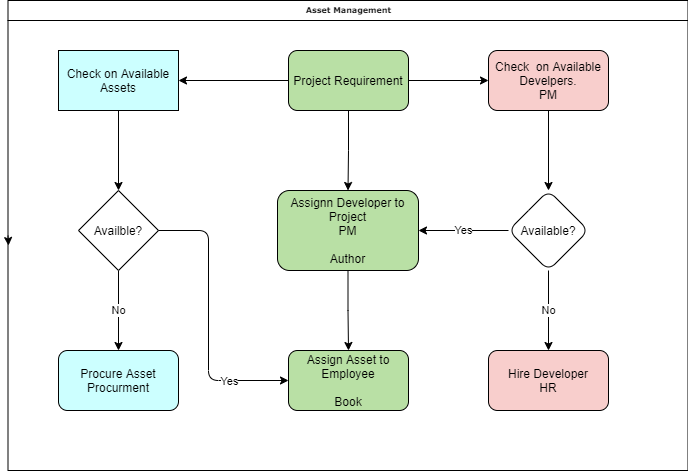

The diagram above was exported from draw.io. Its source (the exported page's mxGraphModel, read from the mxfile embedded in the PNG):
<mxGraphModel dx="1662" dy="952" grid="1" gridSize="10" guides="1" tooltips="1" connect="1" arrows="1" fold="1" page="1" pageScale="1" pageWidth="827" pageHeight="1169" math="0" shadow="0">
  <root>
    <mxCell id="WIyWlLk6GJQsqaUBKTNV-0" />
    <mxCell id="WIyWlLk6GJQsqaUBKTNV-1" parent="WIyWlLk6GJQsqaUBKTNV-0" />
    <mxCell id="O_IwdAWZOGOKb5vGUcNr-2" value="" style="edgeStyle=orthogonalEdgeStyle;rounded=0;orthogonalLoop=1;jettySize=auto;html=1;" parent="WIyWlLk6GJQsqaUBKTNV-1" source="O_IwdAWZOGOKb5vGUcNr-0" target="O_IwdAWZOGOKb5vGUcNr-1" edge="1">
      <mxGeometry relative="1" as="geometry" />
    </mxCell>
    <mxCell id="O_IwdAWZOGOKb5vGUcNr-6" value="" style="edgeStyle=orthogonalEdgeStyle;rounded=0;orthogonalLoop=1;jettySize=auto;html=1;" parent="WIyWlLk6GJQsqaUBKTNV-1" source="O_IwdAWZOGOKb5vGUcNr-0" target="O_IwdAWZOGOKb5vGUcNr-5" edge="1">
      <mxGeometry relative="1" as="geometry" />
    </mxCell>
    <mxCell id="O_IwdAWZOGOKb5vGUcNr-8" value="" style="edgeStyle=orthogonalEdgeStyle;rounded=0;orthogonalLoop=1;jettySize=auto;html=1;" parent="WIyWlLk6GJQsqaUBKTNV-1" source="O_IwdAWZOGOKb5vGUcNr-0" target="O_IwdAWZOGOKb5vGUcNr-7" edge="1">
      <mxGeometry relative="1" as="geometry" />
    </mxCell>
    <mxCell id="O_IwdAWZOGOKb5vGUcNr-0" value="Project Requirement" style="rounded=1;whiteSpace=wrap;html=1;fillColor=#B9E0A5;" parent="WIyWlLk6GJQsqaUBKTNV-1" vertex="1">
      <mxGeometry x="330" y="70" width="120" height="60" as="geometry" />
    </mxCell>
    <mxCell id="O_IwdAWZOGOKb5vGUcNr-4" value="" style="edgeStyle=orthogonalEdgeStyle;rounded=0;orthogonalLoop=1;jettySize=auto;html=1;" parent="WIyWlLk6GJQsqaUBKTNV-1" source="O_IwdAWZOGOKb5vGUcNr-1" target="O_IwdAWZOGOKb5vGUcNr-3" edge="1">
      <mxGeometry relative="1" as="geometry" />
    </mxCell>
    <mxCell id="O_IwdAWZOGOKb5vGUcNr-1" value="Assignn Developer to Project&lt;br&gt;PM&lt;br&gt;&lt;br&gt;Author&lt;br&gt;" style="whiteSpace=wrap;html=1;rounded=1;fillColor=#B9E0A5;" parent="WIyWlLk6GJQsqaUBKTNV-1" vertex="1">
      <mxGeometry x="319" y="210" width="141" height="80" as="geometry" />
    </mxCell>
    <mxCell id="O_IwdAWZOGOKb5vGUcNr-3" value="Assign Asset to Employee&lt;br&gt;&lt;br&gt;Book" style="whiteSpace=wrap;html=1;rounded=1;fillColor=#B9E0A5;" parent="WIyWlLk6GJQsqaUBKTNV-1" vertex="1">
      <mxGeometry x="330" y="370" width="120" height="60" as="geometry" />
    </mxCell>
    <mxCell id="O_IwdAWZOGOKb5vGUcNr-12" value="" style="edgeStyle=orthogonalEdgeStyle;rounded=0;orthogonalLoop=1;jettySize=auto;html=1;" parent="WIyWlLk6GJQsqaUBKTNV-1" source="O_IwdAWZOGOKb5vGUcNr-5" target="O_IwdAWZOGOKb5vGUcNr-11" edge="1">
      <mxGeometry relative="1" as="geometry" />
    </mxCell>
    <mxCell id="O_IwdAWZOGOKb5vGUcNr-5" value="Check&amp;nbsp; on Available Develpers.&lt;br&gt;PM" style="whiteSpace=wrap;html=1;rounded=1;fillColor=#F8CECC;" parent="WIyWlLk6GJQsqaUBKTNV-1" vertex="1">
      <mxGeometry x="530" y="70" width="120" height="60" as="geometry" />
    </mxCell>
    <mxCell id="O_IwdAWZOGOKb5vGUcNr-10" value="" style="edgeStyle=orthogonalEdgeStyle;rounded=0;orthogonalLoop=1;jettySize=auto;html=1;" parent="WIyWlLk6GJQsqaUBKTNV-1" source="O_IwdAWZOGOKb5vGUcNr-7" target="O_IwdAWZOGOKb5vGUcNr-9" edge="1">
      <mxGeometry relative="1" as="geometry" />
    </mxCell>
    <mxCell id="O_IwdAWZOGOKb5vGUcNr-7" value="Check on Available Assets" style="rounded=0;whiteSpace=wrap;html=1;fillColor=#CCFFFF;" parent="WIyWlLk6GJQsqaUBKTNV-1" vertex="1">
      <mxGeometry x="100" y="70" width="120" height="60" as="geometry" />
    </mxCell>
    <mxCell id="JJd0itexIZeMnHk_u8lK-2" value="No" style="edgeStyle=orthogonalEdgeStyle;rounded=0;orthogonalLoop=1;jettySize=auto;html=1;" edge="1" parent="WIyWlLk6GJQsqaUBKTNV-1" source="O_IwdAWZOGOKb5vGUcNr-9" target="JJd0itexIZeMnHk_u8lK-1">
      <mxGeometry relative="1" as="geometry" />
    </mxCell>
    <mxCell id="O_IwdAWZOGOKb5vGUcNr-9" value="Availble?" style="rhombus;whiteSpace=wrap;html=1;rounded=0;" parent="WIyWlLk6GJQsqaUBKTNV-1" vertex="1">
      <mxGeometry x="120" y="210" width="80" height="80" as="geometry" />
    </mxCell>
    <mxCell id="O_IwdAWZOGOKb5vGUcNr-15" value="Yes" style="edgeStyle=orthogonalEdgeStyle;rounded=0;orthogonalLoop=1;jettySize=auto;html=1;" parent="WIyWlLk6GJQsqaUBKTNV-1" source="O_IwdAWZOGOKb5vGUcNr-11" target="O_IwdAWZOGOKb5vGUcNr-1" edge="1">
      <mxGeometry relative="1" as="geometry" />
    </mxCell>
    <mxCell id="JJd0itexIZeMnHk_u8lK-4" value="No" style="edgeStyle=orthogonalEdgeStyle;rounded=0;orthogonalLoop=1;jettySize=auto;html=1;" edge="1" parent="WIyWlLk6GJQsqaUBKTNV-1" source="O_IwdAWZOGOKb5vGUcNr-11" target="O_IwdAWZOGOKb5vGUcNr-13">
      <mxGeometry relative="1" as="geometry" />
    </mxCell>
    <mxCell id="O_IwdAWZOGOKb5vGUcNr-11" value="Available?" style="rhombus;whiteSpace=wrap;html=1;rounded=1;" parent="WIyWlLk6GJQsqaUBKTNV-1" vertex="1">
      <mxGeometry x="550" y="210" width="80" height="80" as="geometry" />
    </mxCell>
    <mxCell id="O_IwdAWZOGOKb5vGUcNr-13" value="Hire Developer&lt;br&gt;HR" style="whiteSpace=wrap;html=1;rounded=1;fillColor=#F8CECC;" parent="WIyWlLk6GJQsqaUBKTNV-1" vertex="1">
      <mxGeometry x="530" y="370" width="120" height="60" as="geometry" />
    </mxCell>
    <mxCell id="O_IwdAWZOGOKb5vGUcNr-16" value="" style="endArrow=classic;html=1;exitX=1;exitY=0.5;exitDx=0;exitDy=0;edgeStyle=orthogonalEdgeStyle;" parent="WIyWlLk6GJQsqaUBKTNV-1" source="O_IwdAWZOGOKb5vGUcNr-9" target="O_IwdAWZOGOKb5vGUcNr-3" edge="1">
      <mxGeometry width="50" height="50" relative="1" as="geometry">
        <mxPoint x="201" y="240" as="sourcePoint" />
        <mxPoint x="291" y="220" as="targetPoint" />
        <Array as="points">
          <mxPoint x="250" y="250" />
          <mxPoint x="250" y="400" />
        </Array>
      </mxGeometry>
    </mxCell>
    <mxCell id="JJd0itexIZeMnHk_u8lK-0" value="Yes" style="edgeLabel;html=1;align=center;verticalAlign=middle;resizable=0;points=[];" vertex="1" connectable="0" parent="O_IwdAWZOGOKb5vGUcNr-16">
      <mxGeometry x="0.5692" relative="1" as="geometry">
        <mxPoint as="offset" />
      </mxGeometry>
    </mxCell>
    <mxCell id="JJd0itexIZeMnHk_u8lK-1" value="Procure Asset&lt;br&gt;Procurment" style="rounded=1;whiteSpace=wrap;html=1;fillColor=#CCFFFF;" vertex="1" parent="WIyWlLk6GJQsqaUBKTNV-1">
      <mxGeometry x="100" y="370" width="120" height="60" as="geometry" />
    </mxCell>
    <mxCell id="JJd0itexIZeMnHk_u8lK-9" style="edgeStyle=orthogonalEdgeStyle;rounded=0;orthogonalLoop=1;jettySize=auto;html=1;exitX=0;exitY=0.5;exitDx=0;exitDy=0;" edge="1" parent="WIyWlLk6GJQsqaUBKTNV-1" source="JJd0itexIZeMnHk_u8lK-6">
      <mxGeometry relative="1" as="geometry">
        <mxPoint x="50" y="265" as="targetPoint" />
      </mxGeometry>
    </mxCell>
    <mxCell id="JJd0itexIZeMnHk_u8lK-6" value="Asset Management" style="swimlane;html=1;childLayout=stackLayout;horizontal=1;startSize=20;horizontalStack=0;rounded=0;shadow=0;labelBackgroundColor=none;strokeWidth=1;fontFamily=Verdana;fontSize=8;align=center;" vertex="1" parent="WIyWlLk6GJQsqaUBKTNV-1">
      <mxGeometry x="49.5" y="20" width="680" height="470" as="geometry" />
    </mxCell>
  </root>
</mxGraphModel>